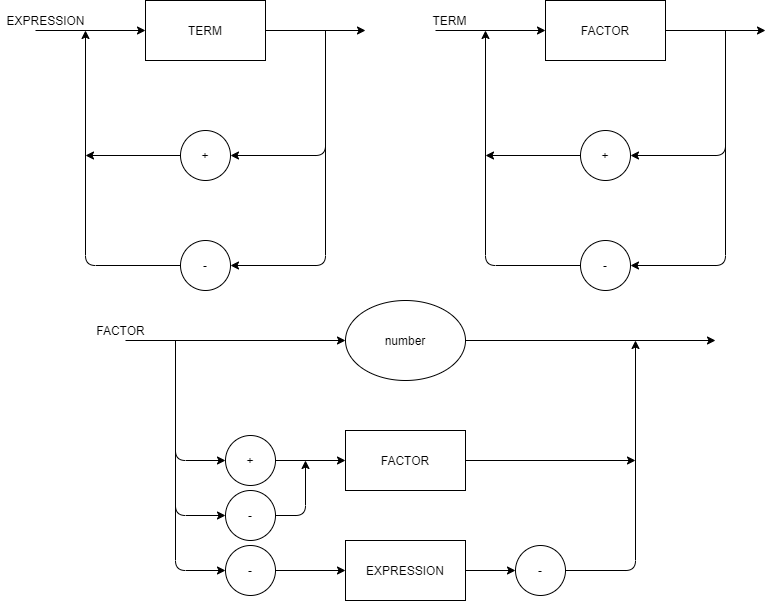

The diagram above was exported from draw.io. Its source (the exported page's mxGraphModel, read from the mxfile embedded in the PNG):
<mxGraphModel dx="2048" dy="645" grid="1" gridSize="10" guides="1" tooltips="1" connect="1" arrows="1" fold="1" page="1" pageScale="1" pageWidth="827" pageHeight="1169" math="0" shadow="0">
  <root>
    <mxCell id="0" />
    <mxCell id="1" parent="0" />
    <mxCell id="FZbMjcJhTnmtIDvgS7wP-1" value="+" style="ellipse;whiteSpace=wrap;html=1;" parent="1" vertex="1">
      <mxGeometry x="145" y="260" width="50" height="50" as="geometry" />
    </mxCell>
    <mxCell id="FZbMjcJhTnmtIDvgS7wP-3" value="-" style="ellipse;whiteSpace=wrap;html=1;" parent="1" vertex="1">
      <mxGeometry x="145" y="370" width="50" height="50" as="geometry" />
    </mxCell>
    <mxCell id="FZbMjcJhTnmtIDvgS7wP-5" value="" style="endArrow=classic;html=1;exitX=0;exitY=0.5;exitDx=0;exitDy=0;" parent="1" source="FZbMjcJhTnmtIDvgS7wP-3" edge="1">
      <mxGeometry width="50" height="50" relative="1" as="geometry">
        <mxPoint x="160" y="300" as="sourcePoint" />
        <mxPoint x="50" y="160" as="targetPoint" />
        <Array as="points">
          <mxPoint x="50" y="395" />
        </Array>
      </mxGeometry>
    </mxCell>
    <mxCell id="FZbMjcJhTnmtIDvgS7wP-6" value="" style="endArrow=classic;html=1;exitX=0;exitY=0.5;exitDx=0;exitDy=0;" parent="1" source="FZbMjcJhTnmtIDvgS7wP-1" edge="1">
      <mxGeometry width="50" height="50" relative="1" as="geometry">
        <mxPoint x="160" y="300" as="sourcePoint" />
        <mxPoint x="50" y="285" as="targetPoint" />
      </mxGeometry>
    </mxCell>
    <mxCell id="FZbMjcJhTnmtIDvgS7wP-7" value="" style="endArrow=classic;html=1;entryX=1;entryY=0.5;entryDx=0;entryDy=0;" parent="1" target="FZbMjcJhTnmtIDvgS7wP-3" edge="1">
      <mxGeometry width="50" height="50" relative="1" as="geometry">
        <mxPoint x="290" y="160" as="sourcePoint" />
        <mxPoint x="210" y="250" as="targetPoint" />
        <Array as="points">
          <mxPoint x="290" y="395" />
        </Array>
      </mxGeometry>
    </mxCell>
    <mxCell id="FZbMjcJhTnmtIDvgS7wP-8" value="" style="endArrow=classic;html=1;entryX=1;entryY=0.5;entryDx=0;entryDy=0;" parent="1" target="FZbMjcJhTnmtIDvgS7wP-1" edge="1">
      <mxGeometry width="50" height="50" relative="1" as="geometry">
        <mxPoint x="290" y="160" as="sourcePoint" />
        <mxPoint x="290" y="290" as="targetPoint" />
        <Array as="points">
          <mxPoint x="290" y="285" />
        </Array>
      </mxGeometry>
    </mxCell>
    <mxCell id="FZbMjcJhTnmtIDvgS7wP-9" value="" style="endArrow=classic;html=1;exitX=1;exitY=0.5;exitDx=0;exitDy=0;" parent="1" edge="1">
      <mxGeometry width="50" height="50" relative="1" as="geometry">
        <mxPoint x="230" y="160" as="sourcePoint" />
        <mxPoint x="330" y="160" as="targetPoint" />
      </mxGeometry>
    </mxCell>
    <mxCell id="FZbMjcJhTnmtIDvgS7wP-10" value="" style="endArrow=classic;html=1;entryX=0;entryY=0.5;entryDx=0;entryDy=0;" parent="1" edge="1">
      <mxGeometry width="50" height="50" relative="1" as="geometry">
        <mxPoint y="160" as="sourcePoint" />
        <mxPoint x="110" y="160" as="targetPoint" />
      </mxGeometry>
    </mxCell>
    <mxCell id="5RgT3W6PWe4dcAOTVoRJ-1" value="+" style="ellipse;whiteSpace=wrap;html=1;" parent="1" vertex="1">
      <mxGeometry x="545" y="260" width="50" height="50" as="geometry" />
    </mxCell>
    <mxCell id="5RgT3W6PWe4dcAOTVoRJ-3" value="-" style="ellipse;whiteSpace=wrap;html=1;" parent="1" vertex="1">
      <mxGeometry x="545" y="370" width="50" height="50" as="geometry" />
    </mxCell>
    <mxCell id="5RgT3W6PWe4dcAOTVoRJ-4" value="" style="endArrow=classic;html=1;exitX=0;exitY=0.5;exitDx=0;exitDy=0;" parent="1" source="5RgT3W6PWe4dcAOTVoRJ-3" edge="1">
      <mxGeometry width="50" height="50" relative="1" as="geometry">
        <mxPoint x="560" y="300" as="sourcePoint" />
        <mxPoint x="450" y="160" as="targetPoint" />
        <Array as="points">
          <mxPoint x="450" y="395" />
        </Array>
      </mxGeometry>
    </mxCell>
    <mxCell id="5RgT3W6PWe4dcAOTVoRJ-5" value="" style="endArrow=classic;html=1;exitX=0;exitY=0.5;exitDx=0;exitDy=0;" parent="1" source="5RgT3W6PWe4dcAOTVoRJ-1" edge="1">
      <mxGeometry width="50" height="50" relative="1" as="geometry">
        <mxPoint x="560" y="300" as="sourcePoint" />
        <mxPoint x="450" y="285" as="targetPoint" />
      </mxGeometry>
    </mxCell>
    <mxCell id="5RgT3W6PWe4dcAOTVoRJ-6" value="" style="endArrow=classic;html=1;entryX=1;entryY=0.5;entryDx=0;entryDy=0;" parent="1" target="5RgT3W6PWe4dcAOTVoRJ-3" edge="1">
      <mxGeometry width="50" height="50" relative="1" as="geometry">
        <mxPoint x="690" y="160" as="sourcePoint" />
        <mxPoint x="610" y="250" as="targetPoint" />
        <Array as="points">
          <mxPoint x="690" y="395" />
        </Array>
      </mxGeometry>
    </mxCell>
    <mxCell id="5RgT3W6PWe4dcAOTVoRJ-7" value="" style="endArrow=classic;html=1;entryX=1;entryY=0.5;entryDx=0;entryDy=0;" parent="1" target="5RgT3W6PWe4dcAOTVoRJ-1" edge="1">
      <mxGeometry width="50" height="50" relative="1" as="geometry">
        <mxPoint x="690" y="160" as="sourcePoint" />
        <mxPoint x="690" y="290" as="targetPoint" />
        <Array as="points">
          <mxPoint x="690" y="285" />
        </Array>
      </mxGeometry>
    </mxCell>
    <mxCell id="5RgT3W6PWe4dcAOTVoRJ-8" value="" style="endArrow=classic;html=1;exitX=1;exitY=0.5;exitDx=0;exitDy=0;" parent="1" edge="1">
      <mxGeometry width="50" height="50" relative="1" as="geometry">
        <mxPoint x="629.9999999999995" y="160" as="sourcePoint" />
        <mxPoint x="730" y="160" as="targetPoint" />
      </mxGeometry>
    </mxCell>
    <mxCell id="5RgT3W6PWe4dcAOTVoRJ-9" value="" style="endArrow=classic;html=1;entryX=0;entryY=0.5;entryDx=0;entryDy=0;" parent="1" edge="1">
      <mxGeometry width="50" height="50" relative="1" as="geometry">
        <mxPoint x="400" y="160" as="sourcePoint" />
        <mxPoint x="509.99999999999955" y="160" as="targetPoint" />
      </mxGeometry>
    </mxCell>
    <mxCell id="5RgT3W6PWe4dcAOTVoRJ-10" value="TERM" style="rounded=0;whiteSpace=wrap;html=1;" parent="1" vertex="1">
      <mxGeometry x="110" y="130" width="120" height="60" as="geometry" />
    </mxCell>
    <mxCell id="5RgT3W6PWe4dcAOTVoRJ-11" value="TERM" style="text;html=1;align=center;verticalAlign=middle;resizable=0;points=[];autosize=1;" parent="1" vertex="1">
      <mxGeometry x="389" y="140" width="50" height="20" as="geometry" />
    </mxCell>
    <mxCell id="5RgT3W6PWe4dcAOTVoRJ-12" value="EXPRESSION" style="text;html=1;align=center;verticalAlign=middle;resizable=0;points=[];autosize=1;" parent="1" vertex="1">
      <mxGeometry x="-35" y="140" width="90" height="20" as="geometry" />
    </mxCell>
    <mxCell id="1qGqbu76Pf0EwnTdo7D1-1" value="FACTOR" style="rounded=0;whiteSpace=wrap;html=1;" vertex="1" parent="1">
      <mxGeometry x="510" y="130" width="120" height="60" as="geometry" />
    </mxCell>
    <mxCell id="1qGqbu76Pf0EwnTdo7D1-2" value="FACTOR" style="whiteSpace=wrap;html=1;" vertex="1" parent="1">
      <mxGeometry x="310" y="560" width="120" height="60" as="geometry" />
    </mxCell>
    <mxCell id="1qGqbu76Pf0EwnTdo7D1-4" value="+" style="ellipse;whiteSpace=wrap;html=1;" vertex="1" parent="1">
      <mxGeometry x="190" y="565" width="50" height="50" as="geometry" />
    </mxCell>
    <mxCell id="1qGqbu76Pf0EwnTdo7D1-5" value="-" style="ellipse;whiteSpace=wrap;html=1;" vertex="1" parent="1">
      <mxGeometry x="190" y="675" width="50" height="50" as="geometry" />
    </mxCell>
    <mxCell id="1qGqbu76Pf0EwnTdo7D1-6" value="-" style="ellipse;whiteSpace=wrap;html=1;" vertex="1" parent="1">
      <mxGeometry x="190" y="620" width="50" height="50" as="geometry" />
    </mxCell>
    <mxCell id="1qGqbu76Pf0EwnTdo7D1-7" value="-" style="ellipse;whiteSpace=wrap;html=1;" vertex="1" parent="1">
      <mxGeometry x="480" y="675" width="50" height="50" as="geometry" />
    </mxCell>
    <mxCell id="1qGqbu76Pf0EwnTdo7D1-10" value="EXPRESSION" style="whiteSpace=wrap;html=1;" vertex="1" parent="1">
      <mxGeometry x="310" y="670" width="120" height="60" as="geometry" />
    </mxCell>
    <mxCell id="1qGqbu76Pf0EwnTdo7D1-11" value="number" style="ellipse;whiteSpace=wrap;html=1;" vertex="1" parent="1">
      <mxGeometry x="310" y="430" width="120" height="80" as="geometry" />
    </mxCell>
    <mxCell id="1qGqbu76Pf0EwnTdo7D1-12" value="" style="endArrow=classic;html=1;exitX=1;exitY=0.5;exitDx=0;exitDy=0;" edge="1" parent="1" source="1qGqbu76Pf0EwnTdo7D1-6">
      <mxGeometry width="50" height="50" relative="1" as="geometry">
        <mxPoint x="260" y="680" as="sourcePoint" />
        <mxPoint x="270" y="590" as="targetPoint" />
        <Array as="points">
          <mxPoint x="270" y="645" />
        </Array>
      </mxGeometry>
    </mxCell>
    <mxCell id="1qGqbu76Pf0EwnTdo7D1-13" value="" style="endArrow=classic;html=1;entryX=0;entryY=0.5;entryDx=0;entryDy=0;exitX=1;exitY=0.5;exitDx=0;exitDy=0;" edge="1" parent="1" source="1qGqbu76Pf0EwnTdo7D1-4" target="1qGqbu76Pf0EwnTdo7D1-2">
      <mxGeometry width="50" height="50" relative="1" as="geometry">
        <mxPoint x="350" y="590" as="sourcePoint" />
        <mxPoint x="400" y="540" as="targetPoint" />
      </mxGeometry>
    </mxCell>
    <mxCell id="1qGqbu76Pf0EwnTdo7D1-14" value="" style="endArrow=classic;html=1;entryX=0;entryY=0.5;entryDx=0;entryDy=0;" edge="1" parent="1" target="1qGqbu76Pf0EwnTdo7D1-5">
      <mxGeometry width="50" height="50" relative="1" as="geometry">
        <mxPoint x="140" y="470" as="sourcePoint" />
        <mxPoint x="400" y="540" as="targetPoint" />
        <Array as="points">
          <mxPoint x="140" y="700" />
        </Array>
      </mxGeometry>
    </mxCell>
    <mxCell id="1qGqbu76Pf0EwnTdo7D1-15" value="" style="endArrow=classic;html=1;entryX=0;entryY=0.5;entryDx=0;entryDy=0;" edge="1" parent="1" target="1qGqbu76Pf0EwnTdo7D1-6">
      <mxGeometry width="50" height="50" relative="1" as="geometry">
        <mxPoint x="140" y="470" as="sourcePoint" />
        <mxPoint x="105" y="640" as="targetPoint" />
        <Array as="points">
          <mxPoint x="140" y="645" />
        </Array>
      </mxGeometry>
    </mxCell>
    <mxCell id="1qGqbu76Pf0EwnTdo7D1-16" value="" style="endArrow=classic;html=1;entryX=0;entryY=0.5;entryDx=0;entryDy=0;" edge="1" parent="1" target="1qGqbu76Pf0EwnTdo7D1-4">
      <mxGeometry width="50" height="50" relative="1" as="geometry">
        <mxPoint x="140" y="470" as="sourcePoint" />
        <mxPoint x="400" y="540" as="targetPoint" />
        <Array as="points">
          <mxPoint x="140" y="590" />
        </Array>
      </mxGeometry>
    </mxCell>
    <mxCell id="1qGqbu76Pf0EwnTdo7D1-17" value="" style="endArrow=classic;html=1;exitX=1;exitY=0.5;exitDx=0;exitDy=0;" edge="1" parent="1" source="1qGqbu76Pf0EwnTdo7D1-11">
      <mxGeometry width="50" height="50" relative="1" as="geometry">
        <mxPoint x="350" y="590" as="sourcePoint" />
        <mxPoint x="680" y="470" as="targetPoint" />
      </mxGeometry>
    </mxCell>
    <mxCell id="1qGqbu76Pf0EwnTdo7D1-18" value="" style="endArrow=classic;html=1;entryX=0;entryY=0.5;entryDx=0;entryDy=0;" edge="1" parent="1" target="1qGqbu76Pf0EwnTdo7D1-11">
      <mxGeometry width="50" height="50" relative="1" as="geometry">
        <mxPoint x="90" y="470" as="sourcePoint" />
        <mxPoint x="400" y="540" as="targetPoint" />
      </mxGeometry>
    </mxCell>
    <mxCell id="1qGqbu76Pf0EwnTdo7D1-19" value="" style="endArrow=classic;html=1;exitX=1;exitY=0.5;exitDx=0;exitDy=0;" edge="1" parent="1" source="1qGqbu76Pf0EwnTdo7D1-2">
      <mxGeometry width="50" height="50" relative="1" as="geometry">
        <mxPoint x="430" y="585" as="sourcePoint" />
        <mxPoint x="600" y="590" as="targetPoint" />
        <Array as="points">
          <mxPoint x="600" y="590" />
        </Array>
      </mxGeometry>
    </mxCell>
    <mxCell id="1qGqbu76Pf0EwnTdo7D1-20" value="" style="endArrow=classic;html=1;exitX=1;exitY=0.5;exitDx=0;exitDy=0;" edge="1" parent="1" source="1qGqbu76Pf0EwnTdo7D1-7">
      <mxGeometry width="50" height="50" relative="1" as="geometry">
        <mxPoint x="350" y="590" as="sourcePoint" />
        <mxPoint x="600" y="470" as="targetPoint" />
        <Array as="points">
          <mxPoint x="600" y="700" />
        </Array>
      </mxGeometry>
    </mxCell>
    <mxCell id="1qGqbu76Pf0EwnTdo7D1-21" value="" style="endArrow=classic;html=1;entryX=0;entryY=0.5;entryDx=0;entryDy=0;exitX=1;exitY=0.5;exitDx=0;exitDy=0;" edge="1" parent="1" source="1qGqbu76Pf0EwnTdo7D1-10" target="1qGqbu76Pf0EwnTdo7D1-7">
      <mxGeometry width="50" height="50" relative="1" as="geometry">
        <mxPoint x="350" y="590" as="sourcePoint" />
        <mxPoint x="400" y="540" as="targetPoint" />
      </mxGeometry>
    </mxCell>
    <mxCell id="1qGqbu76Pf0EwnTdo7D1-22" value="" style="endArrow=classic;html=1;exitX=1;exitY=0.5;exitDx=0;exitDy=0;entryX=0;entryY=0.5;entryDx=0;entryDy=0;" edge="1" parent="1" source="1qGqbu76Pf0EwnTdo7D1-5" target="1qGqbu76Pf0EwnTdo7D1-10">
      <mxGeometry width="50" height="50" relative="1" as="geometry">
        <mxPoint x="350" y="590" as="sourcePoint" />
        <mxPoint x="400" y="540" as="targetPoint" />
      </mxGeometry>
    </mxCell>
    <mxCell id="1qGqbu76Pf0EwnTdo7D1-23" value="FACTOR" style="text;html=1;align=center;verticalAlign=middle;resizable=0;points=[];autosize=1;" vertex="1" parent="1">
      <mxGeometry x="55" y="450" width="60" height="20" as="geometry" />
    </mxCell>
  </root>
</mxGraphModel>